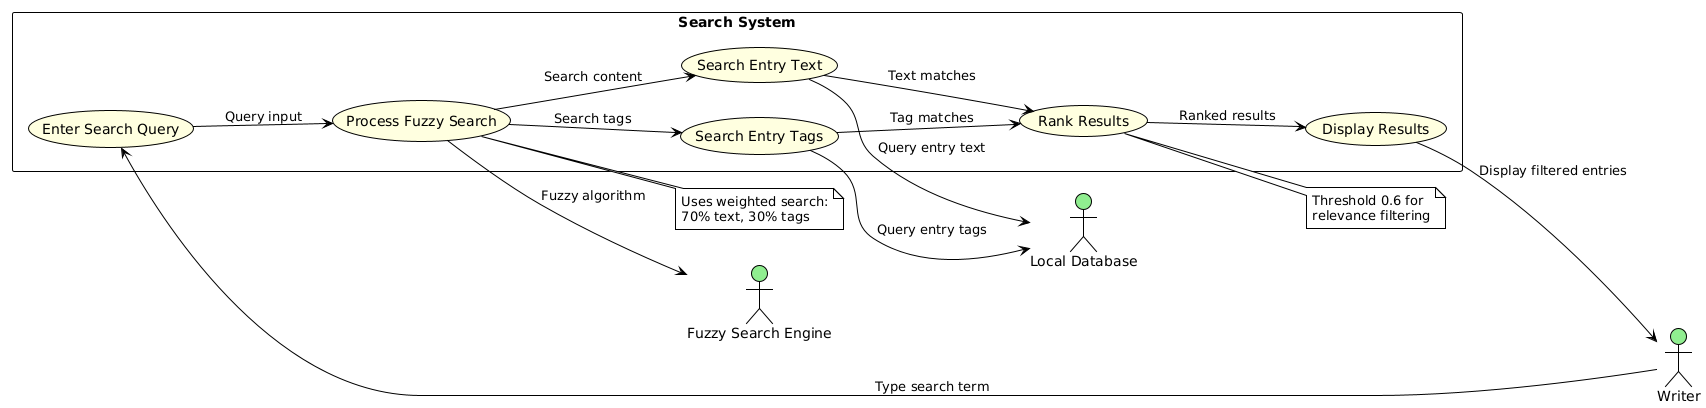

The diagram above was rendered by PlantUML. Its source (embedded in the PNG):
@startuml
!theme plain
skinparam backgroundColor white
skinparam usecase {
  BackgroundColor lightYellow
  BorderColor black
}
skinparam actor {
  BackgroundColor lightGreen
  BorderColor black
}

left to right direction

actor Writer as W
actor "Fuzzy Search Engine" as FSE
actor "Local Database" as LD

rectangle "Search System" {
  usecase "Enter Search Query" as UC1
  usecase "Process Fuzzy Search" as UC2
  usecase "Search Entry Text" as UC3
  usecase "Search Entry Tags" as UC4
  usecase "Rank Results" as UC5
  usecase "Display Results" as UC6
}

W --> UC1 : Type search term
UC1 --> UC2 : Query input
UC2 --> FSE : Fuzzy algorithm
UC2 --> UC3 : Search content
UC2 --> UC4 : Search tags
UC3 --> LD : Query entry text
UC4 --> LD : Query entry tags
UC3 --> UC5 : Text matches
UC4 --> UC5 : Tag matches
UC5 --> UC6 : Ranked results
UC6 --> W : Display filtered entries

note right of UC2 : Uses weighted search:\n70% text, 30% tags
note right of UC5 : Threshold 0.6 for\nrelevance filtering
@enduml